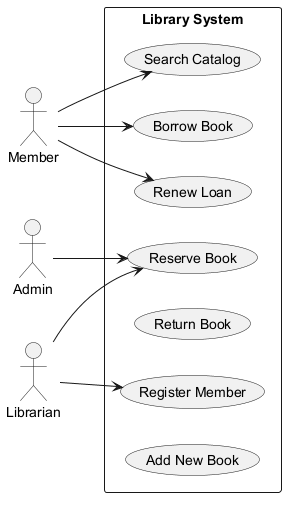

The diagram above was rendered by PlantUML. Its source (embedded in the PNG):
@startuml
skinparam monochrome true
left to right direction
actor "Member" as Member
actor "Admin" as Admin
actor "Librarian" as Librarian
rectangle "Library System" {
  usecase "Borrow Book" as UC_BorrowBook
  usecase "Reserve Book" as UC_ReserveBook
  usecase "Renew Loan" as UC_RenewLoan
  usecase "Search Catalog" as UC_SearchCatalog
  usecase "Return Book" as UC_ReturnBook
  usecase "Register Member" as UC_RegisterMember
  usecase "Add New Book" as UC_AddNewBook
}
Member --> UC_BorrowBook
Member --> UC_SearchCatalog
Member --> UC_RenewLoan
Admin --> UC_ReserveBook
Librarian --> UC_RegisterMember
Librarian --> UC_ReserveBook
@enduml